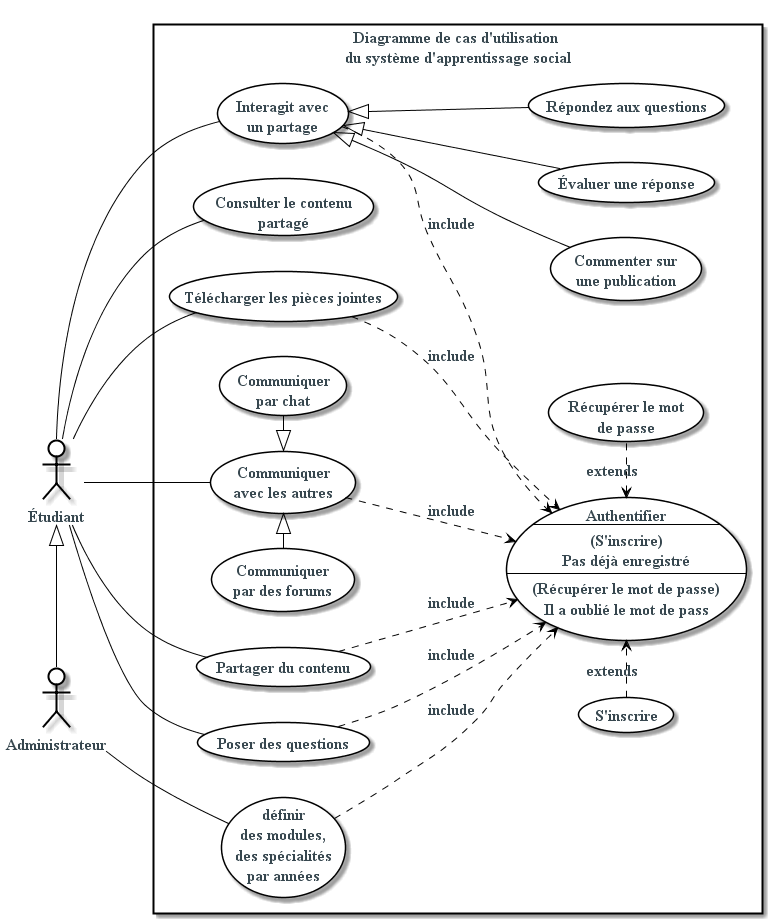

The diagram above was rendered by PlantUML. Its source (embedded in the PNG):
@startuml
left to right direction
skinparam backgroundColor #fff
skinparam defaultFontColor #37474f
skinparam defaultFontSize 16
skinparam defaultFontName serif
skinparam defaultFontStyle bold
skinparam usecaseBackgroundColor #fff
skinparam usecaseBorderColor #000
skinparam usecaseArrowColor #000
skinparam usecaseActorBorderColor black
skinparam actorBackgroundColor #fff
skinparam actorBorderColor #000



actor Administrateur as admin
actor Étudiant as student

rectangle "Diagramme de cas d'utilisation \ndu système d'apprentissage social"{

usecase shareContent as "Partager du contenu"
usecase login as "Authentifier
                 --
                 (S'inscrire)
                 Pas déjà enregistré
                 --
                 (Récupérer le mot de passe)
                 Il a oublié le mot de pass"
usecase  register as "S'inscrire"
usecase  recover  as "Récupérer le mot \nde passe"

usecase  askQuestion as "Poser des questions"
usecase  answerQuestion as "Répondez aux questions"
usecase  comment as "Commenter sur \nune publication"
usecase  evaluate as "Évaluer une réponse"
usecase  communicate  as "Communiquer \navec les autres"
usecase  chat as "Communiquer \npar chat"
usecase  forums as "Communiquer \npar des forums"
usecase  interact as "Interagit avec\n un partage"
usecase  downloadContent as "Télécharger les pièces jointes"
usecase  consultContent as "Consulter le contenu\n partagé"
usecase defineMSY as "définir \ndes modules,\n des spécialités \npar années"

student <|- admin

login   <. recover   : extends
register  .> login  : extends

shareContent ..> login : include
askQuestion ..> login : include
interact ..> login : include
communicate ..> login : include
downloadContent ..> login : include
defineMSY ..> login : include

communicate <|- chat
forums -|> communicate
interact <|-- answerQuestion
interact <|-- comment
interact <|-- evaluate

admin -- defineMSY
student -- consultContent
student -- shareContent
student -- askQuestion
student -- interact
student -- communicate
student -- downloadContent

}
@enduml